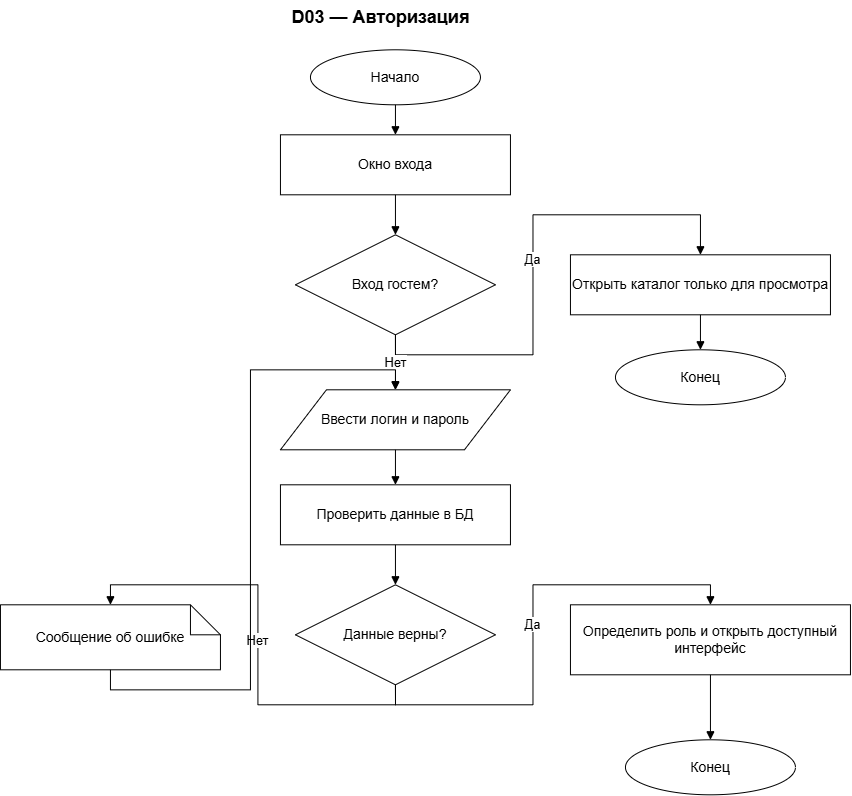

The diagram above was exported from draw.io. Its source (the exported page's mxGraphModel, read from the mxfile embedded in the PNG):
<mxGraphModel dx="1480" dy="821" grid="1" gridSize="10" guides="1" tooltips="1" connect="1" arrows="1" fold="1" page="1" pageScale="1" pageWidth="827" pageHeight="1400" math="0" shadow="0">
  <root>
    <mxCell id="0" />
    <mxCell id="1" parent="0" />
    <mxCell id="title" parent="1" style="text;html=1;strokeColor=none;fillColor=none;align=center;verticalAlign=middle;fontSize=18;fontStyle=1;fontColor=#000000;" value="D03 — Авторизация" vertex="1">
      <mxGeometry height="35" width="300" x="250" y="20" as="geometry" />
    </mxCell>
    <mxCell id="s" parent="1" style="ellipse;whiteSpace=wrap;html=1;fillColor=#ffffff;strokeColor=#000000;fontColor=#000000;fontSize=14;" value="Начало" vertex="1">
      <mxGeometry height="55" width="170" x="330" y="70" as="geometry" />
    </mxCell>
    <mxCell id="win" parent="1" style="rounded=0;whiteSpace=wrap;html=1;fillColor=#ffffff;strokeColor=#000000;fontColor=#000000;fontSize=14;" value="Окно входа" vertex="1">
      <mxGeometry height="60" width="230" x="300" y="155" as="geometry" />
    </mxCell>
    <mxCell id="guest" parent="1" style="rhombus;whiteSpace=wrap;html=1;fillColor=#ffffff;strokeColor=#000000;fontColor=#000000;fontSize=14;" value="Вход гостем?" vertex="1">
      <mxGeometry height="100" width="200" x="315" y="255" as="geometry" />
    </mxCell>
    <mxCell id="catalog" parent="1" style="rounded=0;whiteSpace=wrap;html=1;fillColor=#ffffff;strokeColor=#000000;fontColor=#000000;fontSize=14;" value="Открыть каталог только для просмотра" vertex="1">
      <mxGeometry height="60" width="260" x="590" y="275" as="geometry" />
    </mxCell>
    <mxCell id="input" parent="1" style="shape=parallelogram;perimeter=parallelogramPerimeter;whiteSpace=wrap;html=1;fillColor=#ffffff;strokeColor=#000000;fontColor=#000000;fontSize=14;" value="Ввести логин и пароль" vertex="1">
      <mxGeometry height="60" width="230" x="300" y="410" as="geometry" />
    </mxCell>
    <mxCell id="check" parent="1" style="rounded=0;whiteSpace=wrap;html=1;fillColor=#ffffff;strokeColor=#000000;fontColor=#000000;fontSize=14;" value="Проверить данные в БД" vertex="1">
      <mxGeometry height="60" width="230" x="300" y="505" as="geometry" />
    </mxCell>
    <mxCell id="valid" parent="1" style="rhombus;whiteSpace=wrap;html=1;fillColor=#ffffff;strokeColor=#000000;fontColor=#000000;fontSize=14;" value="Данные верны?" vertex="1">
      <mxGeometry height="100" width="200" x="315" y="605" as="geometry" />
    </mxCell>
    <mxCell id="role" parent="1" style="rounded=0;whiteSpace=wrap;html=1;fillColor=#ffffff;strokeColor=#000000;fontColor=#000000;fontSize=14;" value="Определить роль и открыть доступный интерфейс" vertex="1">
      <mxGeometry height="70" width="280" x="590" y="625" as="geometry" />
    </mxCell>
    <mxCell id="err" parent="1" style="shape=note;whiteSpace=wrap;html=1;fillColor=#ffffff;strokeColor=#000000;fontColor=#000000;fontSize=14;" value="Сообщение об ошибке" vertex="1">
      <mxGeometry height="65" width="220" x="20" y="625" as="geometry" />
    </mxCell>
    <mxCell id="endg" parent="1" style="ellipse;whiteSpace=wrap;html=1;fillColor=#ffffff;strokeColor=#000000;fontColor=#000000;fontSize=14;" value="Конец" vertex="1">
      <mxGeometry height="55" width="170" x="635" y="370" as="geometry" />
    </mxCell>
    <mxCell id="end" parent="1" style="ellipse;whiteSpace=wrap;html=1;fillColor=#ffffff;strokeColor=#000000;fontColor=#000000;fontSize=14;" value="Конец" vertex="1">
      <mxGeometry height="55" width="170" x="645" y="760" as="geometry" />
    </mxCell>
    <mxCell id="e0" edge="1" parent="1" source="s" style="edgeStyle=orthogonalEdgeStyle;rounded=0;orthogonalLoop=1;jettySize=auto;html=1;strokeColor=#000000;strokeWidth=1;endArrow=block;endFill=1;;exitDx=0;exitDy=0;entryDx=0;entryDy=0;exitX=0.5;exitY=1;exitDx=0;exitDy=0;entryX=0.5;entryY=0;entryDx=0;entryDy=0;" target="win" value="">
      <mxGeometry relative="1" as="geometry" />
    </mxCell>
    <mxCell id="e1" edge="1" parent="1" source="win" style="edgeStyle=orthogonalEdgeStyle;rounded=0;orthogonalLoop=1;jettySize=auto;html=1;strokeColor=#000000;strokeWidth=1;endArrow=block;endFill=1;;exitDx=0;exitDy=0;entryDx=0;entryDy=0;exitX=0.5;exitY=1;exitDx=0;exitDy=0;entryX=0.5;entryY=0;entryDx=0;entryDy=0;" target="guest" value="">
      <mxGeometry relative="1" as="geometry" />
    </mxCell>
    <mxCell id="e2" edge="1" parent="1" source="guest" style="edgeStyle=orthogonalEdgeStyle;rounded=0;orthogonalLoop=1;jettySize=auto;html=1;strokeColor=#000000;strokeWidth=1;endArrow=block;endFill=1;fontColor=#000000;fontSize=13;;exitDx=0;exitDy=0;entryDx=0;entryDy=0;exitX=0.5;exitY=1;exitDx=0;exitDy=0;entryX=0.5;entryY=0;entryDx=0;entryDy=0;" target="catalog" value="Да">
      <mxGeometry relative="1" as="geometry">
        <mxPoint x="720" y="250" as="points" />
      </mxGeometry>
    </mxCell>
    <mxCell id="e3" edge="1" parent="1" source="catalog" style="edgeStyle=orthogonalEdgeStyle;rounded=0;orthogonalLoop=1;jettySize=auto;html=1;strokeColor=#000000;strokeWidth=1;endArrow=block;endFill=1;;exitDx=0;exitDy=0;entryDx=0;entryDy=0;exitX=0.5;exitY=1;exitDx=0;exitDy=0;entryX=0.5;entryY=0;entryDx=0;entryDy=0;" target="endg" value="">
      <mxGeometry relative="1" as="geometry" />
    </mxCell>
    <mxCell id="e4" edge="1" parent="1" source="guest" style="edgeStyle=orthogonalEdgeStyle;rounded=0;orthogonalLoop=1;jettySize=auto;html=1;strokeColor=#000000;strokeWidth=1;endArrow=block;endFill=1;fontColor=#000000;fontSize=13;;exitDx=0;exitDy=0;entryDx=0;entryDy=0;exitX=0.5;exitY=1;exitDx=0;exitDy=0;entryX=0.5;entryY=0;entryDx=0;entryDy=0;" target="input" value="Нет">
      <mxGeometry relative="1" as="geometry" />
    </mxCell>
    <mxCell id="e5" edge="1" parent="1" source="input" style="edgeStyle=orthogonalEdgeStyle;rounded=0;orthogonalLoop=1;jettySize=auto;html=1;strokeColor=#000000;strokeWidth=1;endArrow=block;endFill=1;;exitDx=0;exitDy=0;entryDx=0;entryDy=0;exitX=0.5;exitY=1;exitDx=0;exitDy=0;entryX=0.5;entryY=0;entryDx=0;entryDy=0;" target="check" value="">
      <mxGeometry relative="1" as="geometry" />
    </mxCell>
    <mxCell id="e6" edge="1" parent="1" source="check" style="edgeStyle=orthogonalEdgeStyle;rounded=0;orthogonalLoop=1;jettySize=auto;html=1;strokeColor=#000000;strokeWidth=1;endArrow=block;endFill=1;;exitDx=0;exitDy=0;entryDx=0;entryDy=0;exitX=0.5;exitY=1;exitDx=0;exitDy=0;entryX=0.5;entryY=0;entryDx=0;entryDy=0;" target="valid" value="">
      <mxGeometry relative="1" as="geometry" />
    </mxCell>
    <mxCell id="e7" edge="1" parent="1" source="valid" style="edgeStyle=orthogonalEdgeStyle;rounded=0;orthogonalLoop=1;jettySize=auto;html=1;strokeColor=#000000;strokeWidth=1;endArrow=block;endFill=1;fontColor=#000000;fontSize=13;;exitDx=0;exitDy=0;entryDx=0;entryDy=0;exitX=0.5;exitY=1;exitDx=0;exitDy=0;entryX=0.5;entryY=0;entryDx=0;entryDy=0;" target="role" value="Да">
      <mxGeometry relative="1" as="geometry">
        <mxPoint x="730" y="600" as="points" />
      </mxGeometry>
    </mxCell>
    <mxCell id="e8" edge="1" parent="1" source="role" style="edgeStyle=orthogonalEdgeStyle;rounded=0;orthogonalLoop=1;jettySize=auto;html=1;strokeColor=#000000;strokeWidth=1;endArrow=block;endFill=1;;exitDx=0;exitDy=0;entryDx=0;entryDy=0;exitX=0.5;exitY=1;exitDx=0;exitDy=0;entryX=0.5;entryY=0;entryDx=0;entryDy=0;" target="end" value="">
      <mxGeometry relative="1" as="geometry" />
    </mxCell>
    <mxCell id="e9" edge="1" parent="1" source="valid" style="edgeStyle=orthogonalEdgeStyle;rounded=0;orthogonalLoop=1;jettySize=auto;html=1;strokeColor=#000000;strokeWidth=1;endArrow=block;endFill=1;fontColor=#000000;fontSize=13;;exitDx=0;exitDy=0;entryDx=0;entryDy=0;exitX=0.5;exitY=1;exitDx=0;exitDy=0;entryX=0.5;entryY=0;entryDx=0;entryDy=0;" target="err" value="Нет">
      <mxGeometry relative="1" as="geometry">
        <mxPoint x="130" y="600" as="points" />
      </mxGeometry>
    </mxCell>
    <mxCell id="e10" edge="1" parent="1" source="err" style="edgeStyle=orthogonalEdgeStyle;rounded=0;orthogonalLoop=1;jettySize=auto;html=1;strokeColor=#000000;strokeWidth=1;endArrow=block;endFill=1;;exitDx=0;exitDy=0;entryDx=0;entryDy=0;exitX=0.5;exitY=1;exitDx=0;exitDy=0;entryX=0.5;entryY=0;entryDx=0;entryDy=0;" target="input" value="">
      <mxGeometry relative="1" as="geometry">
        <mxPoint x="415" y="385" as="points" />
      </mxGeometry>
    </mxCell>
  </root>
</mxGraphModel>